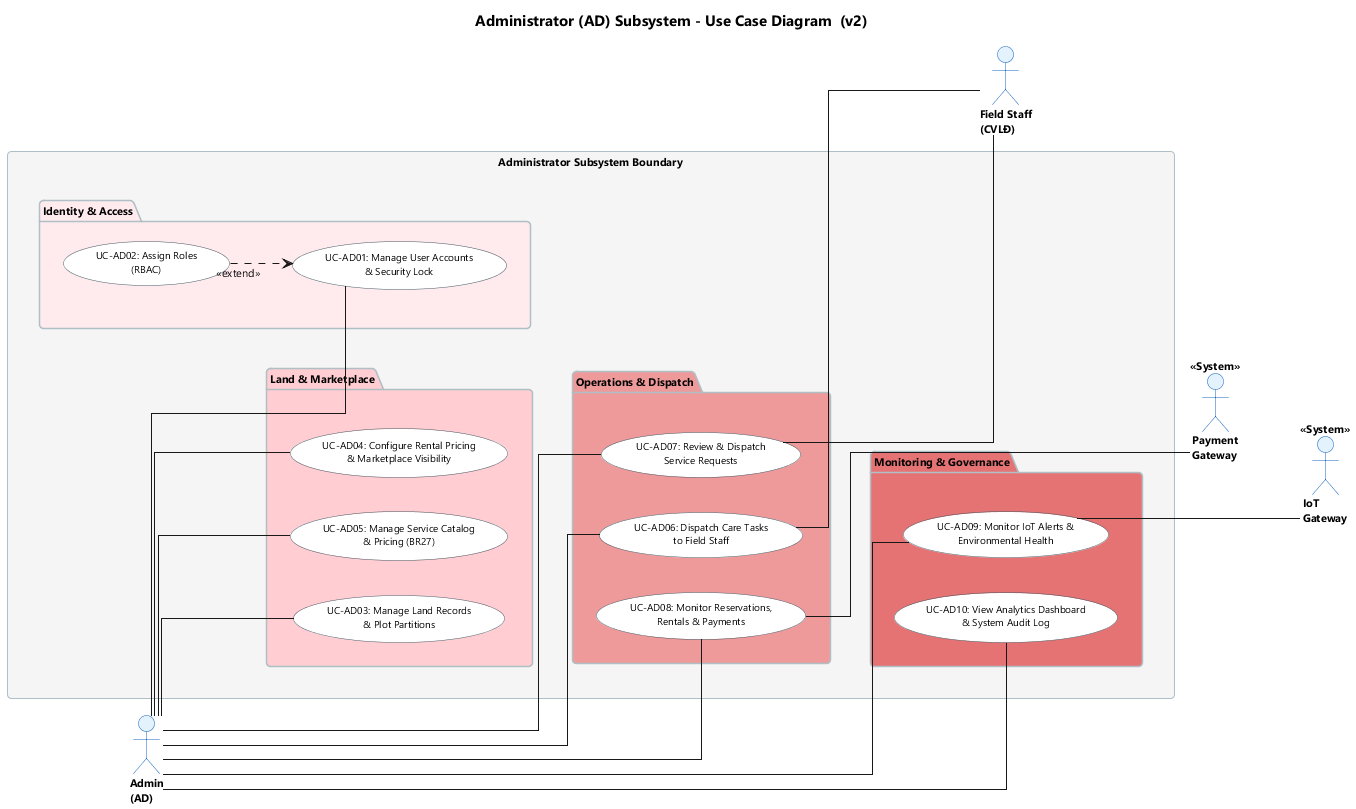

The diagram above was rendered by PlantUML. Its source (embedded in the PNG):
@startuml 05_Admin_Subsystem_v2

skinparam shadowing false
skinparam roundcorner 8
skinparam defaultFontName "Segoe UI"
skinparam defaultFontSize 11
skinparam titleFontSize 15
skinparam titleFontStyle bold
skinparam linetype ortho
left to right direction

skinparam actor {
  BackgroundColor #E3F2FD
  BorderColor #1565C0
  FontSize 11
  FontStyle bold
}
skinparam usecase {
  BackgroundColor #FFFFFF
  BorderColor #455A64
  FontSize 10
}
skinparam package {
  BackgroundColor #F5F5F5
  BorderColor #B0BEC5
  FontStyle bold
}

title Administrator (AD) Subsystem - Use Case Diagram  (v2)

' ── Primary Actor (Left) ──
actor "Admin\n(AD)" as AD

rectangle "Administrator Subsystem Boundary" {

  ' ────── Package 1: Identity & Access ──────
  package "Identity & Access" as P1 #FFEBEE {
    usecase "UC-AD01: Manage User Accounts\n& Security Lock" as AD01
    usecase "UC-AD02: Assign Roles\n(RBAC)" as AD02
  }

  ' ────── Package 2: Land & Marketplace ──────
  package "Land & Marketplace" as P2 #FFCDD2 {
    usecase "UC-AD03: Manage Land Records\n& Plot Partitions" as AD03
    usecase "UC-AD04: Configure Rental Pricing\n& Marketplace Visibility" as AD04
    usecase "UC-AD05: Manage Service Catalog\n& Pricing (BR27)" as AD05
  }

  ' ────── Package 3: Operations & Dispatch ──────
  package "Operations & Dispatch" as P3 #EF9A9A {
    usecase "UC-AD06: Dispatch Care Tasks\nto Field Staff" as AD06
    usecase "UC-AD07: Review & Dispatch\nService Requests" as AD07
    usecase "UC-AD08: Monitor Reservations,\nRentals & Payments" as AD08
  }

  ' ────── Package 4: Monitoring & Governance ──────
  package "Monitoring & Governance" as P4 #E57373 {
    usecase "UC-AD09: Monitor IoT Alerts &\nEnvironmental Health" as AD09
    usecase "UC-AD10: View Analytics Dashboard\n& System Audit Log" as AD10
  }
}

' Enforce vertical package order
P1 -[hidden]down- P2
P2 -[hidden]down- P3
P3 -[hidden]down- P4

' ── Secondary / Supporting Actors (Right) ──
actor "Field Staff\n(CVLĐ)" as CVLD
actor "Payment\nGateway" as PAY <<System>>
actor "IoT\nGateway" as IOT <<System>>

CVLD -[hidden]down- PAY
PAY -[hidden]down- IOT

' ── Primary Actor Associations ──
AD -- AD01
AD -- AD03
AD -- AD04
AD -- AD05
AD -- AD06
AD -- AD07
AD -- AD08
AD -- AD09
AD -- AD10

' ── UML 2.5 <<extend>> ──
AD02 ..> AD01 : <<extend>>

' ── Supporting Actor Connections ──
AD06 -- CVLD
AD07 -- CVLD

AD08 -- PAY

AD09 -- IOT

@enduml